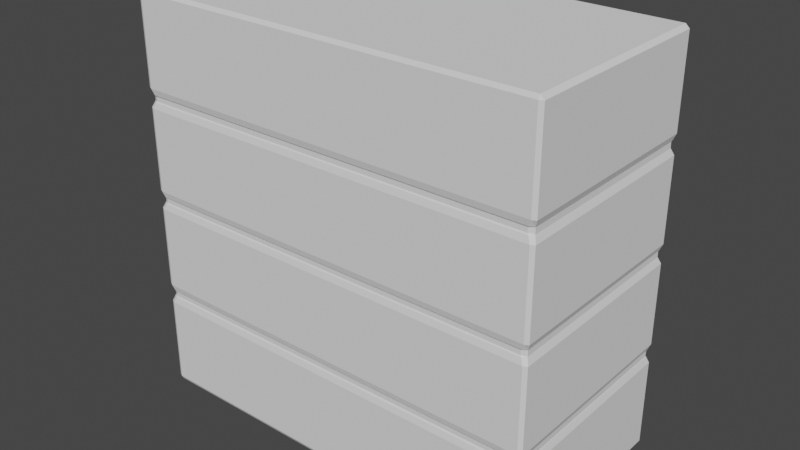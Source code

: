# Source: drawer.blend  (saved by Blender 2.81.16; exported with 4.5.12 LTS)
import bpy
from mathutils import Matrix  # noqa: F401  (used for matrix-valued properties, if any)

bpy.ops.wm.read_factory_settings(use_empty=True)
scene = bpy.context.scene
scene.name = 'Scene'

# ---- world
world_world = bpy.data.worlds.new('World'); scene.world = world_world
world_world.use_nodes = True; world_world.node_tree.nodes.clear()
_N = world_world.node_tree.nodes; _L = world_world.node_tree.links
n0 = _N.new('ShaderNodeOutputWorld'); n0.name = 'World Output'; n0.location = (300, 300)
n1 = _N.new('ShaderNodeBackground'); n1.name = 'Background'; n1.location = (10, 300)
n1.inputs[0].default_value = (0.05088, 0.05088, 0.05088, 1.0)
_L.new(n1.outputs[0], n0.inputs[0])
n0.is_active_output = True
world_world.color = (0.05088, 0.05088, 0.05088)
world_world.use_sun_shadow = False
world_world.sun_shadow_jitter_overblur = 0.0

# ---- meshes
me_cube_005 = bpy.data.meshes.new('Cube.005')
me_cube_005.from_pydata([(-1.0, -1.0, -1.0), (-1.0, -1.0, 1.0), (-0.9252, 0.9498, -0.9252), (-0.9252, 0.9498, 0.9252), (1.0, -1.0, -1.0), (1.0, -1.0, 1.0), (0.9252, 0.9498, -0.9252), (0.9252, 0.9498, 0.9252), (-0.9751, -0.9628, -1.421e-14), (-0.9751, 0.9628, -1.421e-14), (0.9751, 0.9628, -1.421e-14), (0.9751, -0.9628, -1.421e-14), (-0.9751, 0.9628, -0.5), (0.9751, 0.9628, -0.5), (0.9751, -0.9628, -0.5), (-0.9751, -0.9628, -0.5), (-0.9751, -0.9628, 0.5), (-0.9751, 0.9628, 0.5), (0.9751, 0.9628, 0.5), (0.9751, -0.9628, 0.5), (-1.0, -1.0, 0.5306), (-0.9252, 0.9498, 0.6054), (0.9252, 0.9498, 0.6054), (1.0, -1.0, 0.5306), (-0.9252, 0.9498, 0.398), (0.9252, 0.9498, 0.398), (1.0, -1.0, 0.4728), (-1.0, -1.0, 0.4728), (-0.9252, 0.9498, 0.1038), (0.9252, 0.9498, 0.1038), (1.0, -1.0, 0.02902), (-1.0, -1.0, 0.02902), (-1.0, -1.0, -0.02718), (-0.9252, 0.9498, -0.102), (0.9252, 0.9498, -0.102), (1.0, -1.0, -0.02718), (-0.9252, 0.9498, -0.3962), (0.9252, 0.9498, -0.3962), (1.0, -1.0, -0.471), (-1.0, -1.0, -0.471), (-0.9252, 0.9498, -0.6054), (0.9252, 0.9498, -0.6054), (1.0, -1.0, -0.5306), (-1.0, -1.0, -0.5306), (-1.0, 1.0, -0.5306), (-1.0, 1.0, -1.0), (1.0, 1.0, -1.0), (-1.0, 1.0, 1.0), (1.0, 1.0, 1.0), (1.0, 1.0, -0.5306), (-1.0, 1.0, 0.5306), (1.0, 1.0, 0.5306), (-1.0, 1.0, 0.4728), (1.0, 1.0, 0.4728), (-1.0, 1.0, 0.02902), (1.0, 1.0, 0.02902), (-1.0, 1.0, -0.02718), (1.0, 1.0, -0.02718), (-1.0, 1.0, -0.471), (1.0, 1.0, -0.471), (-0.944, 1.0, -0.5866), (-0.944, 1.0, -0.944), (0.944, 1.0, -0.944), (-0.944, 1.0, 0.944), (0.944, 1.0, 0.944), (0.944, 1.0, -0.5866), (-0.944, 1.0, 0.5866), (0.944, 1.0, 0.5866), (-0.944, 1.0, 0.4169), (0.944, 1.0, 0.4169), (-0.944, 1.0, 0.08498), (0.944, 1.0, 0.08498), (-0.944, 1.0, -0.08315), (0.944, 1.0, -0.08315), (-0.944, 1.0, -0.415), (0.944, 1.0, -0.415)], [], [(20, 1, 47, 50), (21, 3, 7, 22), (51, 48, 5, 23), (23, 5, 1, 20), (45, 46, 4, 0), (48, 47, 1, 5), (35, 11, 8, 32), (57, 10, 11, 35), (56, 9, 10, 57), (32, 8, 9, 56), (43, 15, 12, 44), (44, 12, 13, 49), (49, 13, 14, 42), (42, 14, 15, 43), (26, 19, 16, 27), (53, 18, 19, 26), (52, 17, 18, 53), (27, 16, 17, 52), (19, 23, 20, 16), (18, 51, 23, 19), (17, 50, 51, 18), (16, 20, 50, 17), (31, 27, 52, 54), (28, 24, 25, 29), (55, 53, 26, 30), (30, 26, 27, 31), (11, 30, 31, 8), (10, 55, 30, 11), (9, 54, 55, 10), (8, 31, 54, 9), (39, 32, 56, 58), (36, 33, 34, 37), (59, 57, 35, 38), (38, 35, 32, 39), (14, 38, 39, 15), (13, 59, 38, 14), (12, 58, 59, 13), (15, 39, 58, 12), (4, 42, 43, 0), (46, 49, 42, 4), (2, 40, 41, 6), (0, 43, 44, 45), (60, 61, 45, 44), (61, 62, 46, 45), (64, 63, 47, 48), (62, 65, 49, 46), (63, 66, 50, 47), (67, 64, 48, 51), (66, 67, 51, 50), (69, 68, 52, 53), (68, 70, 54, 52), (71, 69, 53, 55), (70, 71, 55, 54), (73, 72, 56, 57), (72, 74, 58, 56), (75, 73, 57, 59), (74, 75, 59, 58), (65, 60, 44, 49), (40, 2, 61, 60), (2, 6, 62, 61), (7, 3, 63, 64), (6, 41, 65, 62), (3, 21, 66, 63), (22, 7, 64, 67), (21, 22, 67, 66), (25, 24, 68, 69), (24, 28, 70, 68), (29, 25, 69, 71), (28, 29, 71, 70), (34, 33, 72, 73), (33, 36, 74, 72), (37, 34, 73, 75), (36, 37, 75, 74), (41, 40, 60, 65)])
_uv = me_cube_005.uv_layers.new(name='UVMap')
_uv.uv.foreach_set('vector', [0.5938, 0.0, 0.625, 0.0, 0.625, 0.25, 0.5938, 0.25, 0.5987, 0.2594, 0.62, 0.2594, 0.62, 0.4906, 0.5987, 0.4906, 0.5938, 0.5, 0.625, 0.5, 0.625, 0.75, 0.5938, 0.75, 0.5938, 0.75, 0.625, 0.75, 0.625, 1.0, 0.5938, 1.0, 0.125, 0.5, 0.375, 0.5, 0.375, 0.75, 0.125, 0.75, 0.625, 0.5, 0.875, 0.5, 0.875, 0.75, 0.625, 0.75, 0.4688, 0.75, 0.5, 0.75, 0.5, 1.0, 0.4688, 1.0, 0.4688, 0.5, 0.5, 0.5, 0.5, 0.75, 0.4688, 0.75, 0.4688, 0.25, 0.5, 0.25, 0.5, 0.5, 0.4688, 0.5, 0.4688, 0.0, 0.5, 0.0, 0.5, 0.25, 0.4688, 0.25, 0.4062, 0.0, 0.4375, 0.0, 0.4375, 0.25, 0.4062, 0.25, 0.4062, 0.25, 0.4375, 0.25, 0.4375, 0.5, 0.4062, 0.5, 0.4062, 0.5, 0.4375, 0.5, 0.4375, 0.75, 0.4062, 0.75, 0.4062, 0.75, 0.4375, 0.75, 0.4375, 1.0, 0.4062, 1.0, 0.5312, 0.75, 0.5625, 0.75, 0.5625, 1.0, 0.5312, 1.0, 0.5312, 0.5, 0.5625, 0.5, 0.5625, 0.75, 0.5312, 0.75, 0.5312, 0.25, 0.5625, 0.25, 0.5625, 0.5, 0.5312, 0.5, 0.5312, 0.0, 0.5625, 0.0, 0.5625, 0.25, 0.5312, 0.25, 0.5625, 0.75, 0.5938, 0.75, 0.5938, 1.0, 0.5625, 1.0, 0.5625, 0.5, 0.5938, 0.5, 0.5938, 0.75, 0.5625, 0.75, 0.5625, 0.25, 0.5938, 0.25, 0.5938, 0.5, 0.5625, 0.5, 0.5625, 0.0, 0.5938, 0.0, 0.5938, 0.25, 0.5625, 0.25, 0.5156, 0.0, 0.5312, 0.0, 0.5312, 0.25, 0.5156, 0.25, 0.5183, 0.2594, 0.5286, 0.2594, 0.5286, 0.4906, 0.5183, 0.4906, 0.5156, 0.5, 0.5312, 0.5, 0.5312, 0.75, 0.5156, 0.75, 0.5156, 0.75, 0.5312, 0.75, 0.5312, 1.0, 0.5156, 1.0, 0.5, 0.75, 0.5156, 0.75, 0.5156, 1.0, 0.5, 1.0, 0.5, 0.5, 0.5156, 0.5, 0.5156, 0.75, 0.5, 0.75, 0.5, 0.25, 0.5156, 0.25, 0.5156, 0.5, 0.5, 0.5, 0.5, 0.0, 0.5156, 0.0, 0.5156, 0.25, 0.5, 0.25, 0.4531, 0.0, 0.4688, 0.0, 0.4688, 0.25, 0.4531, 0.25, 0.4558, 0.2594, 0.4661, 0.2594, 0.4661, 0.4906, 0.4558, 0.4906, 0.4531, 0.5, 0.4688, 0.5, 0.4688, 0.75, 0.4531, 0.75, 0.4531, 0.75, 0.4688, 0.75, 0.4688, 1.0, 0.4531, 1.0, 0.4375, 0.75, 0.4531, 0.75, 0.4531, 1.0, 0.4375, 1.0, 0.4375, 0.5, 0.4531, 0.5, 0.4531, 0.75, 0.4375, 0.75, 0.4375, 0.25, 0.4531, 0.25, 0.4531, 0.5, 0.4375, 0.5, 0.4375, 0.0, 0.4531, 0.0, 0.4531, 0.25, 0.4375, 0.25, 0.375, 0.75, 0.4062, 0.75, 0.4062, 1.0, 0.375, 1.0, 0.375, 0.5, 0.4062, 0.5, 0.4062, 0.75, 0.375, 0.75, 0.38, 0.2594, 0.4013, 0.2594, 0.4013, 0.4906, 0.38, 0.4906, 0.375, 0.0, 0.4062, 0.0, 0.4062, 0.25, 0.375, 0.25, 0.4025, 0.257, 0.3787, 0.257, 0.375, 0.25, 0.4062, 0.25, 0.3787, 0.257, 0.3787, 0.493, 0.375, 0.5, 0.375, 0.25, 0.6213, 0.493, 0.6213, 0.257, 0.625, 0.25, 0.625, 0.5, 0.3787, 0.493, 0.4025, 0.493, 0.4062, 0.5, 0.375, 0.5, 0.6213, 0.257, 0.5975, 0.257, 0.5938, 0.25, 0.625, 0.25, 0.5975, 0.493, 0.6213, 0.493, 0.625, 0.5, 0.5938, 0.5, 0.5975, 0.257, 0.5975, 0.493, 0.5938, 0.5, 0.5938, 0.25, 0.5293, 0.493, 0.5293, 0.257, 0.5312, 0.25, 0.5312, 0.5, 0.5293, 0.257, 0.5176, 0.257, 0.5156, 0.25, 0.5312, 0.25, 0.5176, 0.493, 0.5293, 0.493, 0.5312, 0.5, 0.5156, 0.5, 0.5176, 0.257, 0.5176, 0.493, 0.5156, 0.5, 0.5156, 0.25, 0.4668, 0.493, 0.4668, 0.257, 0.4688, 0.25, 0.4688, 0.5, 0.4668, 0.257, 0.4551, 0.257, 0.4531, 0.25, 0.4688, 0.25, 0.4551, 0.493, 0.4668, 0.493, 0.4688, 0.5, 0.4531, 0.5, 0.4551, 0.257, 0.4551, 0.493, 0.4531, 0.5, 0.4531, 0.25, 0.4025, 0.493, 0.4025, 0.257, 0.4062, 0.25, 0.4062, 0.5, 0.4013, 0.2594, 0.38, 0.2594, 0.3787, 0.257, 0.4025, 0.257, 0.38, 0.2594, 0.38, 0.4906, 0.3787, 0.493, 0.3787, 0.257, 0.62, 0.4906, 0.62, 0.2594, 0.6213, 0.257, 0.6213, 0.493, 0.38, 0.4906, 0.4013, 0.4906, 0.4025, 0.493, 0.3787, 0.493, 0.62, 0.2594, 0.5987, 0.2594, 0.5975, 0.257, 0.6213, 0.257, 0.5987, 0.4906, 0.62, 0.4906, 0.6213, 0.493, 0.5975, 0.493, 0.5987, 0.2594, 0.5987, 0.4906, 0.5975, 0.493, 0.5975, 0.257, 0.5286, 0.4906, 0.5286, 0.2594, 0.5293, 0.257, 0.5293, 0.493, 0.5286, 0.2594, 0.5183, 0.2594, 0.5176, 0.257, 0.5293, 0.257, 0.5183, 0.4906, 0.5286, 0.4906, 0.5293, 0.493, 0.5176, 0.493, 0.5183, 0.2594, 0.5183, 0.4906, 0.5176, 0.493, 0.5176, 0.257, 0.4661, 0.4906, 0.4661, 0.2594, 0.4668, 0.257, 0.4668, 0.493, 0.4661, 0.2594, 0.4558, 0.2594, 0.4551, 0.257, 0.4668, 0.257, 0.4558, 0.4906, 0.4661, 0.4906, 0.4668, 0.493, 0.4551, 0.493, 0.4558, 0.2594, 0.4558, 0.4906, 0.4551, 0.493, 0.4551, 0.257, 0.4013, 0.4906, 0.4013, 0.2594, 0.4025, 0.257, 0.4025, 0.493])
me_cube_005.use_remesh_fix_poles = True
me_cube_005.use_remesh_preserve_attributes = False
me_cube_005.use_mirror_vertex_groups = False
me_cube_005.update()

# ---- objects
ob_drawers = bpy.data.objects.new('drawers', me_cube_005)

# ---- transforms, parenting, visibility, modifiers, constraints
ob_drawers.location = (9.922, -11.93, 4.413)
ob_drawers.scale = (4.4, 2.2, 4.3)
ob_drawers.lineart.crease_threshold = 0.0
_m = ob_drawers.modifiers.new('Bevel', 'BEVEL')
_m.width = 0.03
_m.width_pct = 0.03
_m.limit_method = 'NONE'

# ---- collection membership
scene.collection.objects.link(ob_drawers)

# ---- scene / render settings (as saved in the file)
scene.frame_start = 1; scene.frame_end = 250; scene.frame_set(1)
scene.render.engine = 'BLENDER_EEVEE_NEXT'
scene.cycles.use_denoising = False
scene.cycles.samples = 128
scene.cycles.sampling_pattern = 'TABULATED_SOBOL'
scene.cycles.use_adaptive_sampling = False
scene.cycles.use_light_tree = False
scene.view_settings.view_transform = 'Filmic'
bpy.context.view_layer.update()

# ---- added for rendering (the .blend has no active camera and no usable light): camera, sun
cam_auto = bpy.data.cameras.new('AutoCamera')
cam_auto.lens = 50.0
cam_auto.sensor_width = 36.0
cam_auto.clip_end = 1000.0
ob_auto_camera = bpy.data.objects.new('AutoCamera', cam_auto)
scene.collection.objects.link(ob_auto_camera)
ob_auto_camera.location = (22.0124, -26.4381, 14.0856)
ob_auto_camera.rotation_euler = (1.09748, -7.21219e-08, 0.694738)
scene.camera = ob_auto_camera
light_auto_sun = bpy.data.lights.new('AutoSun', 'SUN')
light_auto_sun.energy = 3.0
light_auto_sun.angle = 0.0523599
ob_auto_sun = bpy.data.objects.new('AutoSun', light_auto_sun)
scene.collection.objects.link(ob_auto_sun)
ob_auto_sun.rotation_euler = (0.872665, 0.174533, 0.523599)
bpy.context.view_layer.update()
